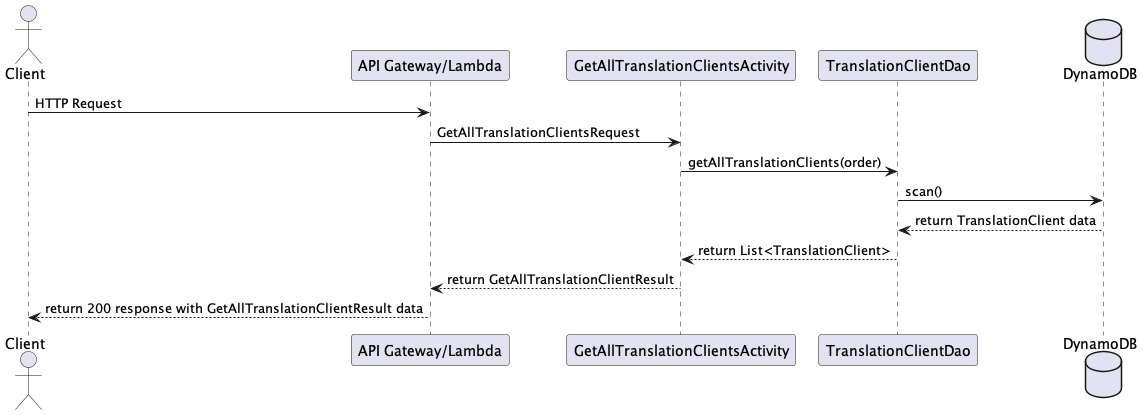

The diagram above was rendered by PlantUML. Its source (embedded in the PNG):
@startuml

actor Client
participant "API Gateway/Lambda"
participant GetAllTranslationClientsActivity
participant TranslationClientDao
database    DynamoDB

Client -> "API Gateway/Lambda" : HTTP Request
"API Gateway/Lambda" -> GetAllTranslationClientsActivity : GetAllTranslationClientsRequest
GetAllTranslationClientsActivity -> TranslationClientDao : getAllTranslationClients(order)
TranslationClientDao -> DynamoDB : scan()


DynamoDB --> TranslationClientDao : return TranslationClient data
TranslationClientDao --> GetAllTranslationClientsActivity : return List<TranslationClient>
GetAllTranslationClientsActivity --> "API Gateway/Lambda" : return GetAllTranslationClientResult
"API Gateway/Lambda" --> Client : return 200 response with GetAllTranslationClientResult data

@enduml